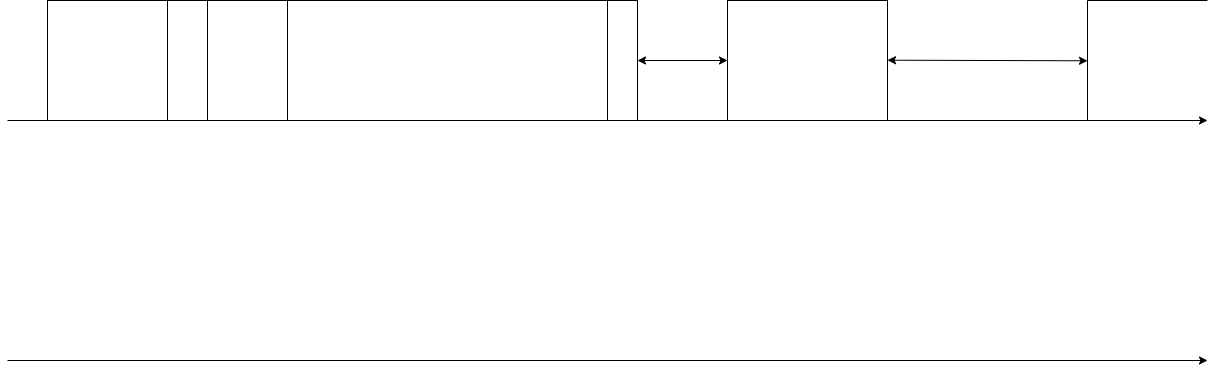

The diagram above was exported from draw.io. Its source (the exported page's mxGraphModel, read from the mxfile embedded in the PNG):
<mxGraphModel dx="1698" dy="1198" grid="1" gridSize="10" guides="1" tooltips="1" connect="1" arrows="1" fold="1" page="1" pageScale="1" pageWidth="3300" pageHeight="4681" math="0" shadow="0">
  <root>
    <mxCell id="0" />
    <mxCell id="1" parent="0" />
    <mxCell id="dhEk4WvwpKU6a5FYYAb3-2" value="" style="endArrow=classic;html=1;rounded=0;" parent="1" edge="1">
      <mxGeometry width="50" height="50" relative="1" as="geometry">
        <mxPoint x="160" y="280" as="sourcePoint" />
        <mxPoint x="1360" y="280" as="targetPoint" />
      </mxGeometry>
    </mxCell>
    <mxCell id="dhEk4WvwpKU6a5FYYAb3-3" value="" style="endArrow=classic;html=1;rounded=0;" parent="1" edge="1">
      <mxGeometry width="50" height="50" relative="1" as="geometry">
        <mxPoint x="160" y="520" as="sourcePoint" />
        <mxPoint x="1360" y="520" as="targetPoint" />
      </mxGeometry>
    </mxCell>
    <mxCell id="dhEk4WvwpKU6a5FYYAb3-4" value="" style="rounded=0;whiteSpace=wrap;html=1;" parent="1" vertex="1">
      <mxGeometry x="200" y="160" width="120" height="120" as="geometry" />
    </mxCell>
    <mxCell id="dhEk4WvwpKU6a5FYYAb3-5" value="" style="rounded=0;whiteSpace=wrap;html=1;" parent="1" vertex="1">
      <mxGeometry x="320" y="160" width="40" height="120" as="geometry" />
    </mxCell>
    <mxCell id="dhEk4WvwpKU6a5FYYAb3-6" value="" style="rounded=0;whiteSpace=wrap;html=1;" parent="1" vertex="1">
      <mxGeometry x="360" y="160" width="80" height="120" as="geometry" />
    </mxCell>
    <mxCell id="dhEk4WvwpKU6a5FYYAb3-7" value="" style="rounded=0;whiteSpace=wrap;html=1;" parent="1" vertex="1">
      <mxGeometry x="440" y="160" width="320" height="120" as="geometry" />
    </mxCell>
    <mxCell id="uc7TY-vohsHqYyABAZ0k-1" value="" style="rounded=0;whiteSpace=wrap;html=1;" vertex="1" parent="1">
      <mxGeometry x="760" y="160" width="30" height="120" as="geometry" />
    </mxCell>
    <mxCell id="uc7TY-vohsHqYyABAZ0k-2" value="" style="endArrow=classic;startArrow=classic;html=1;rounded=0;exitX=1;exitY=0.5;exitDx=0;exitDy=0;" edge="1" parent="1" source="uc7TY-vohsHqYyABAZ0k-1">
      <mxGeometry width="50" height="50" relative="1" as="geometry">
        <mxPoint x="850" y="210" as="sourcePoint" />
        <mxPoint x="880" y="220" as="targetPoint" />
      </mxGeometry>
    </mxCell>
    <mxCell id="uc7TY-vohsHqYyABAZ0k-3" value="" style="rounded=0;whiteSpace=wrap;html=1;" vertex="1" parent="1">
      <mxGeometry x="880" y="160" width="160" height="120" as="geometry" />
    </mxCell>
    <mxCell id="uc7TY-vohsHqYyABAZ0k-5" value="" style="endArrow=classic;startArrow=classic;html=1;rounded=0;exitX=1;exitY=0.5;exitDx=0;exitDy=0;" edge="1" parent="1">
      <mxGeometry width="50" height="50" relative="1" as="geometry">
        <mxPoint x="1040" y="219.7" as="sourcePoint" />
        <mxPoint x="1240" y="220.29" as="targetPoint" />
      </mxGeometry>
    </mxCell>
    <mxCell id="uc7TY-vohsHqYyABAZ0k-11" value="" style="endArrow=none;html=1;rounded=0;" edge="1" parent="1">
      <mxGeometry width="50" height="50" relative="1" as="geometry">
        <mxPoint x="1360" y="160" as="sourcePoint" />
        <mxPoint x="1240" y="160" as="targetPoint" />
      </mxGeometry>
    </mxCell>
    <mxCell id="uc7TY-vohsHqYyABAZ0k-12" value="" style="endArrow=none;html=1;rounded=0;" edge="1" parent="1">
      <mxGeometry width="50" height="50" relative="1" as="geometry">
        <mxPoint x="1240" y="280" as="sourcePoint" />
        <mxPoint x="1240" y="160" as="targetPoint" />
      </mxGeometry>
    </mxCell>
  </root>
</mxGraphModel>